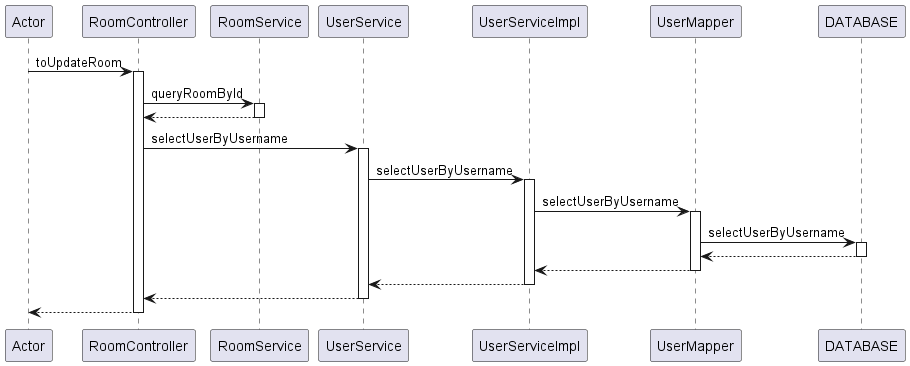

The diagram above was rendered by PlantUML. Its source (embedded in the PNG):
@startuml
participant Actor
Actor -> RoomController : toUpdateRoom
activate RoomController
RoomController -> RoomService : queryRoomById
activate RoomService
RoomService --> RoomController
deactivate RoomService
RoomController -> UserService : selectUserByUsername
activate UserService
UserService -> UserServiceImpl : selectUserByUsername
activate UserServiceImpl

UserServiceImpl -> UserMapper : selectUserByUsername
activate UserMapper
UserMapper -> DATABASE : selectUserByUsername
activate DATABASE
DATABASE --> UserMapper
deactivate DATABASE
UserMapper --> UserServiceImpl
deactivate UserMapper

UserServiceImpl --> UserService
deactivate UserServiceImpl
UserService --> RoomController
deactivate UserService
return
@enduml